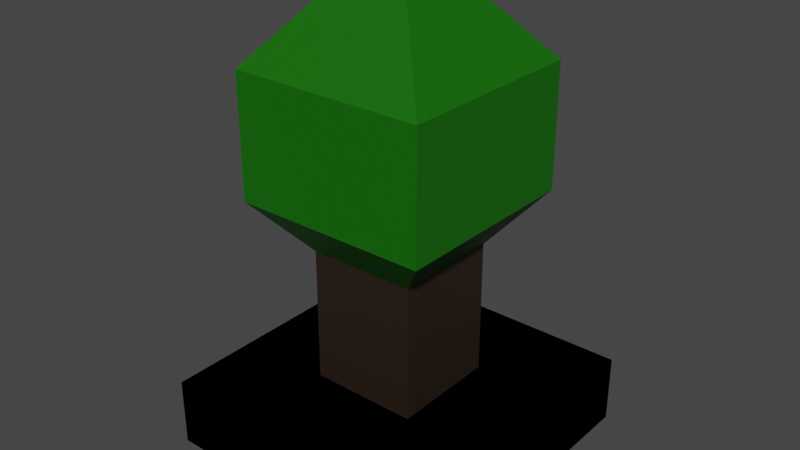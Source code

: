# Source: tree_tile.blend  (saved by Blender 3.5.10; exported with 4.5.12 LTS)
import bpy
from mathutils import Matrix  # noqa: F401  (used for matrix-valued properties, if any)

bpy.ops.wm.read_factory_settings(use_empty=True)
scene = bpy.context.scene
scene.name = 'Scene'

# ---- collections
col_collection = bpy.data.collections.new('Collection'); scene.collection.children.link(col_collection)

# ---- materials (node trees are filled in below, after node groups)
mat_material = bpy.data.materials.new('Material')
mat_material.alpha_threshold = 0.0
mat_material.use_transparent_shadow = False
mat_material.roughness = 0.5
mat_material.line_color = (0.0, 0.0, 0.0, 1.0)
mat_material_001 = bpy.data.materials.new('Material.001')
mat_material_001.alpha_threshold = 0.0
mat_material_001.use_transparent_shadow = False
mat_material_001.roughness = 0.5
mat_material_001.line_color = (0.0, 0.0, 0.0, 1.0)
mat_material_002 = bpy.data.materials.new('Material.002')
mat_material_002.use_transparent_shadow = False

# ---- material node trees
mat_material.use_nodes = True; mat_material.node_tree.nodes.clear()
_N = mat_material.node_tree.nodes; _L = mat_material.node_tree.links
n0 = _N.new('ShaderNodeOutputMaterial'); n0.name = 'Material Output'; n0.location = (300, 300)
n1 = _N.new('ShaderNodeBsdfPrincipled'); n1.name = 'Principled BSDF'; n1.location = (10, 300)
n1.distribution = 'GGX'
n1.subsurface_method = 'RANDOM_WALK_SKIN'
n1.inputs[0].default_value = (0.005505, 0.1329, 0.0, 1.0)
n1.inputs[3].default_value = 1.45
n1.inputs[27].default_value = (0.0, 0.0, 0.0, 1.0)
n1.inputs[28].default_value = 1.0
_L.new(n1.outputs[0], n0.inputs[0])
n0.is_active_output = True
mat_material_001.use_nodes = True; mat_material_001.node_tree.nodes.clear()
_N = mat_material_001.node_tree.nodes; _L = mat_material_001.node_tree.links
n0 = _N.new('ShaderNodeOutputMaterial'); n0.name = 'Material Output'; n0.location = (300, 300)
n1 = _N.new('ShaderNodeBsdfPrincipled'); n1.name = 'Principled BSDF'; n1.location = (10, 300)
n1.distribution = 'GGX'
n1.subsurface_method = 'RANDOM_WALK_SKIN'
n1.inputs[0].default_value = (0.005505, 0.1329, 0.0, 1.0)
n1.inputs[3].default_value = 1.45
n1.inputs[27].default_value = (0.0, 0.0, 0.0, 1.0)
n1.inputs[28].default_value = 1.0
_L.new(n1.outputs[0], n0.inputs[0])
n0.is_active_output = True
mat_material_002.use_nodes = True; mat_material_002.node_tree.nodes.clear()
_N = mat_material_002.node_tree.nodes; _L = mat_material_002.node_tree.links
n0 = _N.new('ShaderNodeBsdfPrincipled'); n0.name = 'Principled BSDF'; n0.location = (10, 300)
n0.distribution = 'GGX'
n0.subsurface_method = 'RANDOM_WALK_SKIN'
n0.inputs[0].default_value = (0.02198, 0.01259, 0.007404, 1.0)
n0.inputs[3].default_value = 1.45
n0.inputs[27].default_value = (0.0, 0.0, 0.0, 1.0)
n0.inputs[28].default_value = 1.0
n1 = _N.new('ShaderNodeOutputMaterial'); n1.name = 'Material Output'; n1.location = (300, 300)
_L.new(n0.outputs[0], n1.inputs[0])
n1.is_active_output = True

# ---- world
world_world = bpy.data.worlds.new('World'); scene.world = world_world
world_world.use_nodes = True; world_world.node_tree.nodes.clear()
_N = world_world.node_tree.nodes; _L = world_world.node_tree.links
n0 = _N.new('ShaderNodeOutputWorld'); n0.name = 'World Output'; n0.location = (300, 300)
n1 = _N.new('ShaderNodeBackground'); n1.name = 'Background'; n1.location = (10, 300)
n1.inputs[0].default_value = (0.05088, 0.05088, 0.05088, 1.0)
_L.new(n1.outputs[0], n0.inputs[0])
n0.is_active_output = True
world_world.color = (0.05088, 0.05088, 0.05088)
world_world.use_sun_shadow = False
world_world.sun_shadow_jitter_overblur = 0.0

# ---- meshes
me_cube = bpy.data.meshes.new('Cube')
me_cube.from_pydata([(1.0, 1.0, 0.4647), (1.0, 1.0, 0.0), (1.0, -1.0, 0.4647), (1.0, -1.0, 0.0), (-1.0, 1.0, 0.4647), (-1.0, 1.0, 0.0), (-1.0, -1.0, 0.4647), (-1.0, -1.0, 0.0)], [], [(0, 4, 6, 2), (3, 2, 6, 7), (7, 6, 4, 5), (5, 1, 3, 7), (1, 0, 2, 3), (5, 4, 0, 1)])
_uv = me_cube.uv_layers.new(name='UVMap')
_uv.uv.foreach_set('vector', [0.625, 0.5, 0.875, 0.5, 0.875, 0.75, 0.625, 0.75, 0.375, 0.75, 0.625, 0.75, 0.625, 1.0, 0.375, 1.0, 0.375, 0.0, 0.625, 0.0, 0.625, 0.25, 0.375, 0.25, 0.125, 0.5, 0.375, 0.5, 0.375, 0.75, 0.125, 0.75, 0.375, 0.5, 0.625, 0.5, 0.625, 0.75, 0.375, 0.75, 0.375, 0.25, 0.625, 0.25, 0.625, 0.5, 0.375, 0.5])
me_cube.materials.append(mat_material)
me_cube.use_mirror_vertex_groups = False
me_cube.update()
me_cube_001 = bpy.data.meshes.new('Cube.001')
me_cube_001.from_pydata([(0.3675, 0.3675, 0.4647), (1.0, 1.0, 0.0), (0.3675, -0.3675, 0.4647), (1.0, -1.0, 0.0), (-0.3675, 0.3675, 0.4647), (-1.0, 1.0, 0.0), (-0.3675, -0.3675, 0.4647), (-1.0, -1.0, 0.0), (1.0, -1.0, 0.4647), (-1.0, -1.0, 0.4647), (1.0, 1.0, 0.4647), (-1.0, 1.0, 0.4647), (0.3675, -0.3675, 1.382), (-0.3675, -0.3675, 1.382), (0.3675, 0.3675, 1.382), (-0.3675, 0.3675, 1.382), (0.3675, -0.3675, 1.382), (-0.3675, -0.3675, 1.382), (0.3675, 0.3675, 1.382), (-0.3675, 0.3675, 1.382), (0.6576, -0.6576, 1.736), (-0.6576, -0.6576, 1.736), (0.6576, 0.6576, 1.736), (-0.6576, 0.6576, 1.736), (0.6576, -0.6576, 2.565), (-0.6576, -0.6576, 2.565), (0.6576, 0.6576, 2.565), (-0.6576, 0.6576, 2.565), (0.2321, -0.2321, 3.076), (-0.2321, -0.2321, 3.076), (0.2321, 0.2321, 3.076), (-0.2321, 0.2321, 3.076)], [], [(4, 6, 13, 15), (3, 8, 9, 7), (7, 9, 11, 5), (5, 1, 3, 7), (1, 10, 8, 3), (5, 11, 10, 1), (2, 6, 9, 8), (0, 2, 8, 10), (6, 4, 11, 9), (4, 0, 10, 11), (15, 13, 17, 19), (6, 2, 12, 13), (0, 4, 15, 14), (2, 0, 14, 12), (18, 19, 23, 22), (13, 12, 16, 17), (14, 15, 19, 18), (12, 14, 18, 16), (20, 22, 26, 24), (16, 18, 22, 20), (19, 17, 21, 23), (17, 16, 20, 21), (27, 25, 29, 31), (23, 21, 25, 27), (21, 20, 24, 25), (22, 23, 27, 26), (30, 31, 29, 28), (25, 24, 28, 29), (26, 27, 31, 30), (24, 26, 30, 28)])
me_cube_001.polygons.foreach_set('material_index', [1, 0, 0, 0, 0, 0, 0, 0, 0, 0, 0, 1, 1, 1, 0, 0, 0, 0, 0, 0, 0, 0, 0, 0, 0, 0, 0, 0, 0, 0])
_uv = me_cube_001.uv_layers.new(name='UVMap')
_uv.uv.foreach_set('vector', [0.7959, 0.5791, 0.7959, 0.6709, 0.7959, 0.6709, 0.7959, 0.5791, 0.375, 0.75, 0.625, 0.75, 0.625, 1.0, 0.375, 1.0, 0.375, 0.0, 0.625, 0.0, 0.625, 0.25, 0.375, 0.25, 0.125, 0.5, 0.375, 0.5, 0.375, 0.75, 0.125, 0.75, 0.375, 0.5, 0.625, 0.5, 0.625, 0.75, 0.375, 0.75, 0.375, 0.25, 0.625, 0.25, 0.625, 0.5, 0.375, 0.5, 0.7041, 0.6709, 0.7959, 0.6709, 0.875, 0.75, 0.625, 0.75, 0.7041, 0.5791, 0.7041, 0.6709, 0.625, 0.75, 0.625, 0.5, 0.7959, 0.6709, 0.7959, 0.5791, 0.875, 0.5, 0.875, 0.75, 0.7959, 0.5791, 0.7041, 0.5791, 0.625, 0.5, 0.875, 0.5, 0.7959, 0.5791, 0.7959, 0.6709, 0.7959, 0.6709, 0.7959, 0.5791, 0.7959, 0.6709, 0.7041, 0.6709, 0.7041, 0.6709, 0.7959, 0.6709, 0.7041, 0.5791, 0.7959, 0.5791, 0.7959, 0.5791, 0.7041, 0.5791, 0.7041, 0.6709, 0.7041, 0.5791, 0.7041, 0.5791, 0.7041, 0.6709, 0.7041, 0.5791, 0.7959, 0.5791, 0.7959, 0.5791, 0.7041, 0.5791, 0.7959, 0.6709, 0.7041, 0.6709, 0.7041, 0.6709, 0.7959, 0.6709, 0.7041, 0.5791, 0.7959, 0.5791, 0.7959, 0.5791, 0.7041, 0.5791, 0.7041, 0.6709, 0.7041, 0.5791, 0.7041, 0.5791, 0.7041, 0.6709, 0.7041, 0.6709, 0.7041, 0.5791, 0.7041, 0.5791, 0.7041, 0.6709, 0.7041, 0.6709, 0.7041, 0.5791, 0.7041, 0.5791, 0.7041, 0.6709, 0.7959, 0.5791, 0.7959, 0.6709, 0.7959, 0.6709, 0.7959, 0.5791, 0.7959, 0.6709, 0.7041, 0.6709, 0.7041, 0.6709, 0.7959, 0.6709, 0.7959, 0.5791, 0.7959, 0.6709, 0.7959, 0.6709, 0.7959, 0.5791, 0.7959, 0.5791, 0.7959, 0.6709, 0.7959, 0.6709, 0.7959, 0.5791, 0.7959, 0.6709, 0.7041, 0.6709, 0.7041, 0.6709, 0.7959, 0.6709, 0.7041, 0.5791, 0.7959, 0.5791, 0.7959, 0.5791, 0.7041, 0.5791, 0.7041, 0.5791, 0.7959, 0.5791, 0.7959, 0.6709, 0.7041, 0.6709, 0.7959, 0.6709, 0.7041, 0.6709, 0.7041, 0.6709, 0.7959, 0.6709, 0.7041, 0.5791, 0.7959, 0.5791, 0.7959, 0.5791, 0.7041, 0.5791, 0.7041, 0.6709, 0.7041, 0.5791, 0.7041, 0.5791, 0.7041, 0.6709])
me_cube_001.materials.append(mat_material_001)
me_cube_001.materials.append(mat_material_002)
me_cube_001.use_mirror_vertex_groups = False
me_cube_001.update()

# ---- objects
ob_cube = bpy.data.objects.new('Cube', me_cube)
ob_cube_001 = bpy.data.objects.new('Cube.001', me_cube_001)

# ---- transforms, parenting, visibility, modifiers, constraints
ob_cube.location = (0.0, 0.0, 0.0)
ob_cube.lock_rotations_4d = False
ob_cube.empty_display_type = 'ARROWS'
ob_cube.lineart.crease_threshold = 0.0
ob_cube_001.location = (0.0, 0.0, 0.0)
ob_cube_001.lock_rotations_4d = False
ob_cube_001.empty_display_type = 'ARROWS'
ob_cube_001.lineart.crease_threshold = 0.0

# ---- collection membership
col_collection.objects.link(ob_cube)
col_collection.objects.link(ob_cube_001)

# ---- scene / render settings (as saved in the file)
scene.frame_start = 1; scene.frame_end = 250; scene.frame_set(1)
scene.render.engine = 'BLENDER_EEVEE_NEXT'
scene.cycles.sampling_pattern = 'TABULATED_SOBOL'
scene.view_settings.view_transform = 'Filmic'
bpy.context.view_layer.update()

# ---- added for rendering (the .blend has no active camera and no usable light): camera, sun
cam_auto = bpy.data.cameras.new('AutoCamera')
cam_auto.lens = 50.0
cam_auto.sensor_width = 36.0
cam_auto.clip_end = 1000.0
ob_auto_camera = bpy.data.objects.new('AutoCamera', cam_auto)
scene.collection.objects.link(ob_auto_camera)
ob_auto_camera.location = (3.86604, -4.63925, 4.63067)
ob_auto_camera.rotation_euler = (1.09748, -7.21219e-08, 0.694738)
scene.camera = ob_auto_camera
light_auto_sun = bpy.data.lights.new('AutoSun', 'SUN')
light_auto_sun.energy = 3.0
light_auto_sun.angle = 0.0523599
ob_auto_sun = bpy.data.objects.new('AutoSun', light_auto_sun)
scene.collection.objects.link(ob_auto_sun)
ob_auto_sun.rotation_euler = (0.872665, 0.174533, 0.523599)
bpy.context.view_layer.update()
